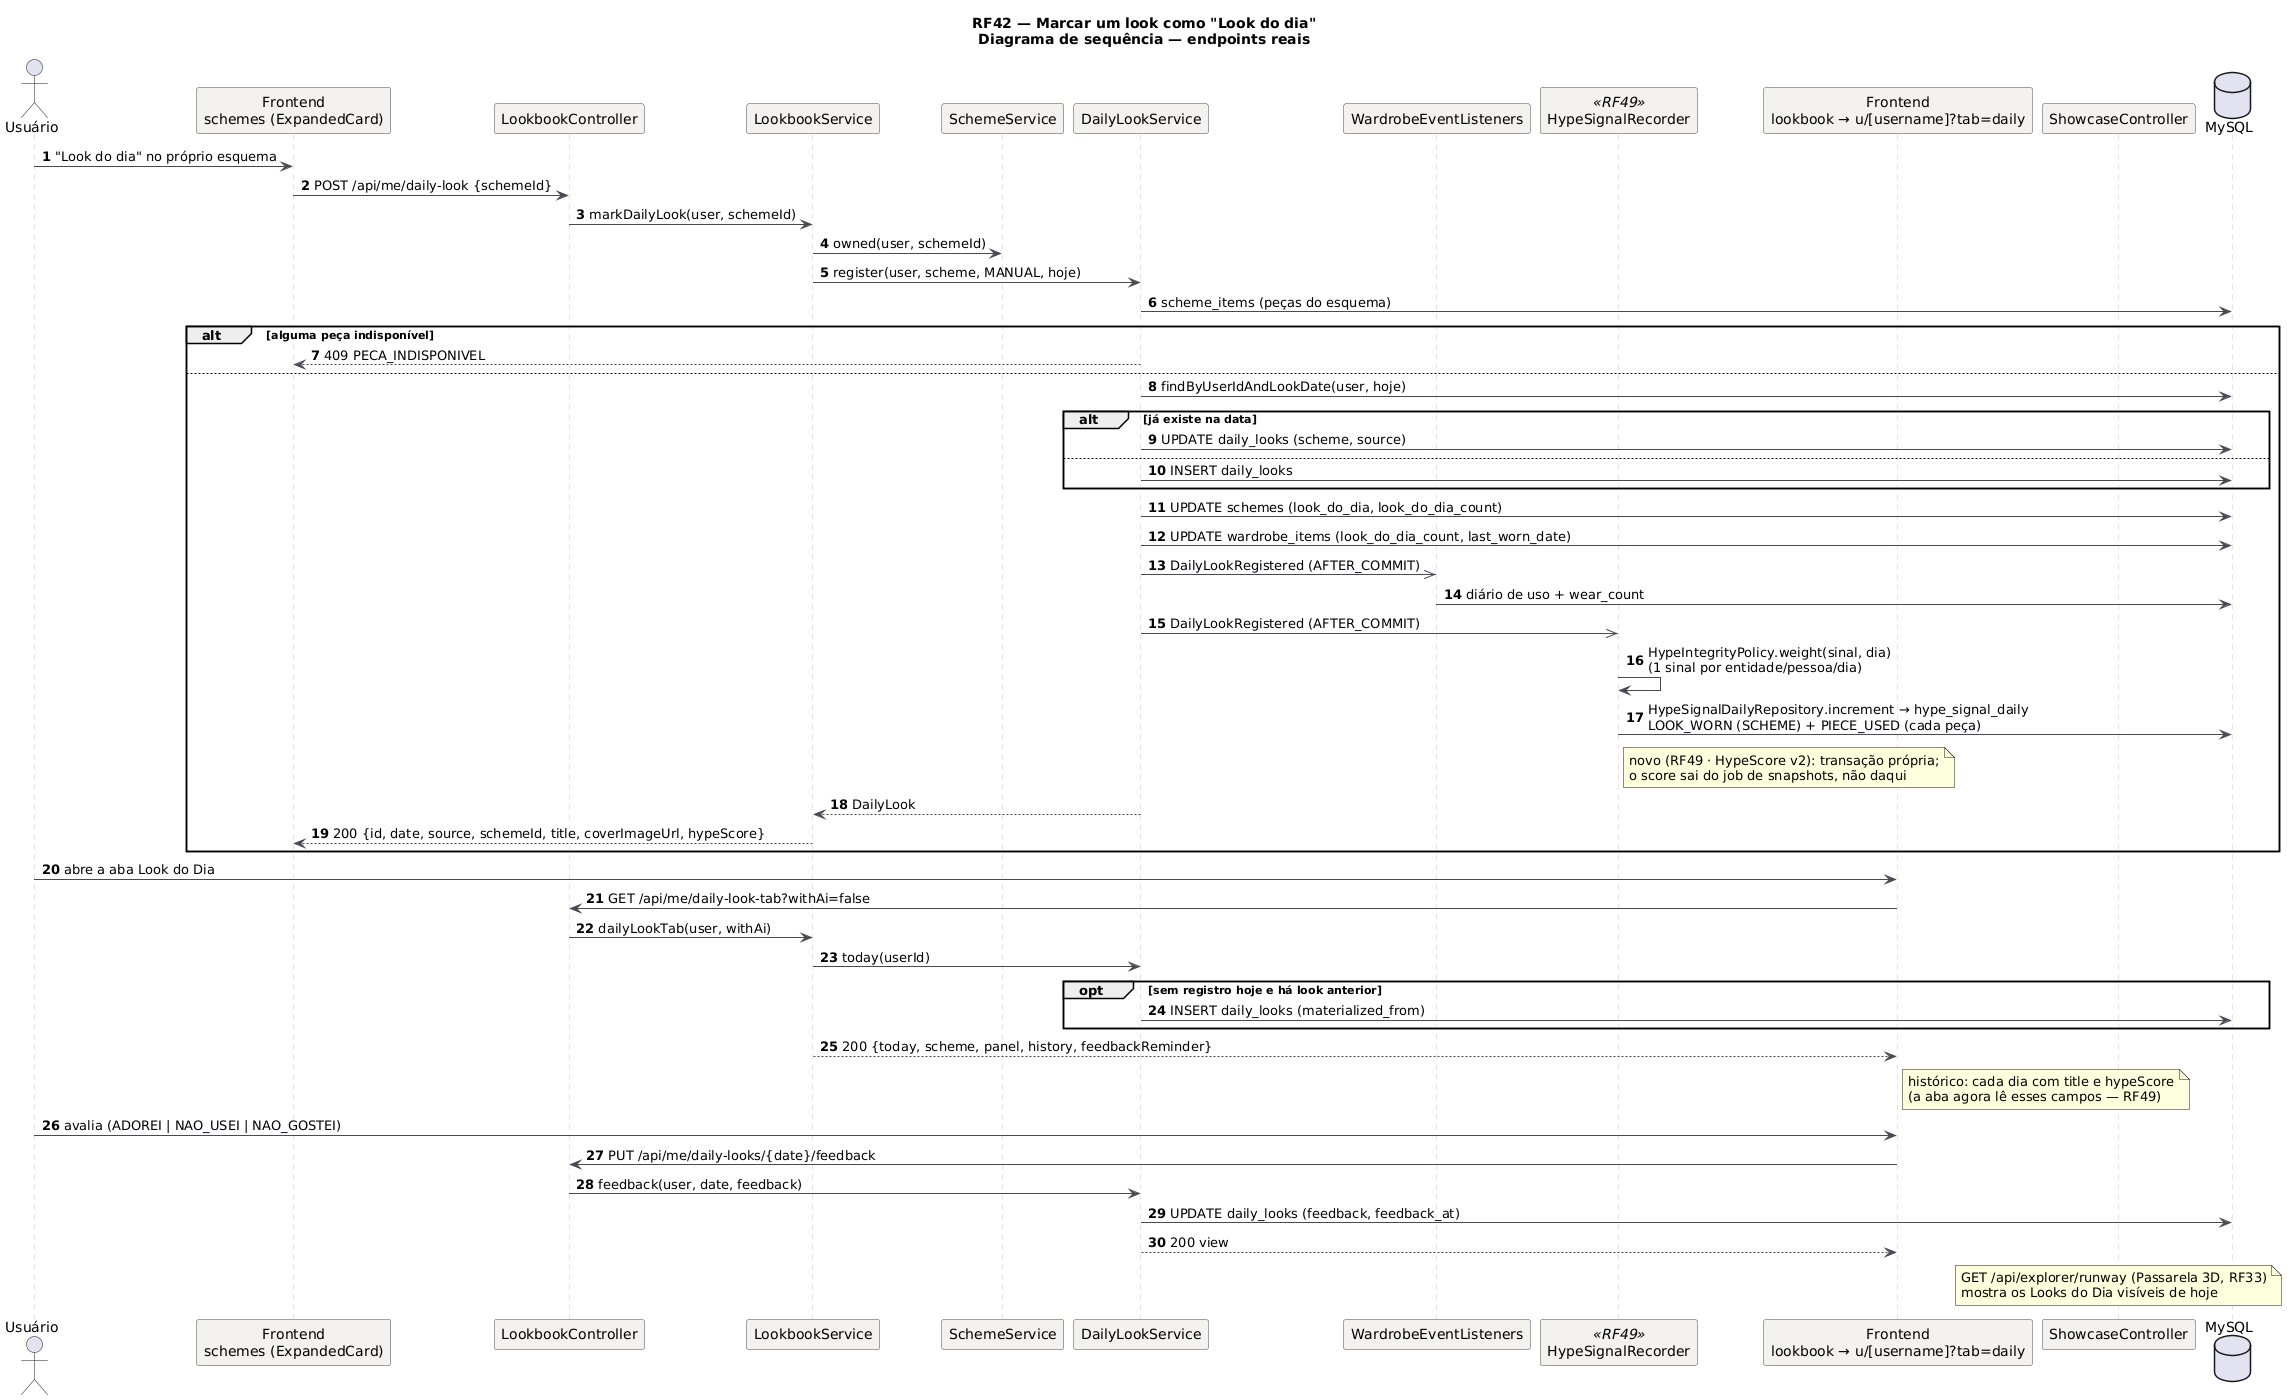

The diagram above was rendered by PlantUML. Its source (embedded in the PNG):
@startuml RF42_Sequencia
!pragma layout smetana
title RF42 — Marcar um look como "Look do dia"\nDiagrama de sequência — endpoints reais
skinparam backgroundColor #FFFFFF
skinparam sequence {
  ArrowColor #4A4852
  LifeLineBorderColor #CBC6BE
  ParticipantBackgroundColor #F4F2EF
  ParticipantBorderColor #4A4852
}
autonumber
actor "Usuário" as U
participant "Frontend\nschemes (ExpandedCard)" as FE
participant "LookbookController" as LC
participant "LookbookService" as LS
participant "SchemeService" as SS
participant "DailyLookService" as DS
participant "WardrobeEventListeners" as WL
participant "HypeSignalRecorder" as HSR <<RF49>>
participant "Frontend\nlookbook → u/[username]?tab=daily" as FEL
participant "ShowcaseController" as SC
database "MySQL" as DB
U -> FE: "Look do dia" no próprio esquema
FE -> LC: POST /api/me/daily-look {schemeId}
LC -> LS: markDailyLook(user, schemeId)
LS -> SS: owned(user, schemeId)
LS -> DS: register(user, scheme, MANUAL, hoje)
DS -> DB: scheme_items (peças do esquema)
alt alguma peça indisponível
  DS --> FE: 409 PECA_INDISPONIVEL
else
  DS -> DB: findByUserIdAndLookDate(user, hoje)
  alt já existe na data
    DS -> DB: UPDATE daily_looks (scheme, source)
  else
    DS -> DB: INSERT daily_looks
  end
  DS -> DB: UPDATE schemes (look_do_dia, look_do_dia_count)
  DS -> DB: UPDATE wardrobe_items (look_do_dia_count, last_worn_date)
  DS ->> WL: DailyLookRegistered (AFTER_COMMIT)
  WL -> DB: diário de uso + wear_count
  DS ->> HSR: DailyLookRegistered (AFTER_COMMIT)
  HSR -> HSR: HypeIntegrityPolicy.weight(sinal, dia)\n(1 sinal por entidade/pessoa/dia)
  HSR -> DB: HypeSignalDailyRepository.increment → hype_signal_daily\nLOOK_WORN (SCHEME) + PIECE_USED (cada peça)
  note right of HSR: novo (RF49 · HypeScore v2): transação própria;\no score sai do job de snapshots, não daqui
  DS --> LS: DailyLook
  LS --> FE: 200 {id, date, source, schemeId, title, coverImageUrl, hypeScore}
end
U -> FEL: abre a aba Look do Dia
FEL -> LC: GET /api/me/daily-look-tab?withAi=false
LC -> LS: dailyLookTab(user, withAi)
LS -> DS: today(userId)
opt sem registro hoje e há look anterior
  DS -> DB: INSERT daily_looks (materialized_from)
end
LS --> FEL: 200 {today, scheme, panel, history, feedbackReminder}
note right of FEL: histórico: cada dia com title e hypeScore\n(a aba agora lê esses campos — RF49)
U -> FEL: avalia (ADOREI | NAO_USEI | NAO_GOSTEI)
FEL -> LC: PUT /api/me/daily-looks/{date}/feedback
LC -> DS: feedback(user, date, feedback)
DS -> DB: UPDATE daily_looks (feedback, feedback_at)
DS --> FEL: 200 view
note over SC: GET /api/explorer/runway (Passarela 3D, RF33)\nmostra os Looks do Dia visíveis de hoje
@enduml